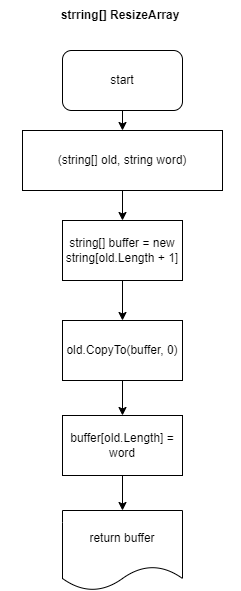

The diagram above was exported from draw.io. Its source (the exported page's mxGraphModel, read from the mxfile embedded in the PNG):
<mxGraphModel dx="1434" dy="731" grid="1" gridSize="10" guides="1" tooltips="1" connect="1" arrows="1" fold="1" page="1" pageScale="1" pageWidth="827" pageHeight="1169" math="0" shadow="0">
  <root>
    <mxCell id="WIyWlLk6GJQsqaUBKTNV-0" />
    <mxCell id="WIyWlLk6GJQsqaUBKTNV-1" parent="WIyWlLk6GJQsqaUBKTNV-0" />
    <mxCell id="lUwQj-mmAVKhqExRCYZ1-1" style="edgeStyle=orthogonalEdgeStyle;rounded=0;orthogonalLoop=1;jettySize=auto;html=1;exitX=0.5;exitY=1;exitDx=0;exitDy=0;entryX=0.5;entryY=0;entryDx=0;entryDy=0;" edge="1" parent="WIyWlLk6GJQsqaUBKTNV-1" source="H6SpMwQ1d8vB0_mTt1M--12" target="H6SpMwQ1d8vB0_mTt1M--14">
      <mxGeometry relative="1" as="geometry" />
    </mxCell>
    <mxCell id="H6SpMwQ1d8vB0_mTt1M--12" value="start" style="rounded=1;whiteSpace=wrap;html=1;" parent="WIyWlLk6GJQsqaUBKTNV-1" vertex="1">
      <mxGeometry x="356" y="60" width="120" height="60" as="geometry" />
    </mxCell>
    <mxCell id="lUwQj-mmAVKhqExRCYZ1-3" style="edgeStyle=orthogonalEdgeStyle;rounded=0;orthogonalLoop=1;jettySize=auto;html=1;exitX=0.5;exitY=1;exitDx=0;exitDy=0;entryX=0.5;entryY=0;entryDx=0;entryDy=0;" edge="1" parent="WIyWlLk6GJQsqaUBKTNV-1" source="H6SpMwQ1d8vB0_mTt1M--13" target="lUwQj-mmAVKhqExRCYZ1-0">
      <mxGeometry relative="1" as="geometry" />
    </mxCell>
    <mxCell id="H6SpMwQ1d8vB0_mTt1M--13" value="string[] buffer = new string[old.Length + 1]" style="rounded=0;whiteSpace=wrap;html=1;" parent="WIyWlLk6GJQsqaUBKTNV-1" vertex="1">
      <mxGeometry x="356" y="230" width="120" height="60" as="geometry" />
    </mxCell>
    <mxCell id="lUwQj-mmAVKhqExRCYZ1-2" style="edgeStyle=orthogonalEdgeStyle;rounded=0;orthogonalLoop=1;jettySize=auto;html=1;exitX=0.5;exitY=1;exitDx=0;exitDy=0;entryX=0.5;entryY=0;entryDx=0;entryDy=0;" edge="1" parent="WIyWlLk6GJQsqaUBKTNV-1" source="H6SpMwQ1d8vB0_mTt1M--14" target="H6SpMwQ1d8vB0_mTt1M--13">
      <mxGeometry relative="1" as="geometry" />
    </mxCell>
    <mxCell id="H6SpMwQ1d8vB0_mTt1M--14" value="(string[] old, string word)" style="rounded=0;whiteSpace=wrap;html=1;" parent="WIyWlLk6GJQsqaUBKTNV-1" vertex="1">
      <mxGeometry x="316" y="140" width="200" height="60" as="geometry" />
    </mxCell>
    <mxCell id="lUwQj-mmAVKhqExRCYZ1-5" style="edgeStyle=orthogonalEdgeStyle;rounded=0;orthogonalLoop=1;jettySize=auto;html=1;exitX=0.5;exitY=1;exitDx=0;exitDy=0;entryX=0.5;entryY=0;entryDx=0;entryDy=0;" edge="1" parent="WIyWlLk6GJQsqaUBKTNV-1" source="H6SpMwQ1d8vB0_mTt1M--15" target="H6SpMwQ1d8vB0_mTt1M--16">
      <mxGeometry relative="1" as="geometry" />
    </mxCell>
    <mxCell id="H6SpMwQ1d8vB0_mTt1M--15" value="buffer[old.Length] = word" style="rounded=0;whiteSpace=wrap;html=1;" parent="WIyWlLk6GJQsqaUBKTNV-1" vertex="1">
      <mxGeometry x="356" y="425" width="120" height="60" as="geometry" />
    </mxCell>
    <mxCell id="H6SpMwQ1d8vB0_mTt1M--16" value="return buffer" style="shape=document;whiteSpace=wrap;html=1;boundedLbl=1;" parent="WIyWlLk6GJQsqaUBKTNV-1" vertex="1">
      <mxGeometry x="356" y="520" width="120" height="80" as="geometry" />
    </mxCell>
    <mxCell id="H6SpMwQ1d8vB0_mTt1M--17" value="strring[] ResizeArray" style="text;html=1;strokeColor=none;fillColor=none;align=center;verticalAlign=middle;whiteSpace=wrap;rounded=0;fontStyle=1" parent="WIyWlLk6GJQsqaUBKTNV-1" vertex="1">
      <mxGeometry x="294" y="10" width="240" height="30" as="geometry" />
    </mxCell>
    <mxCell id="lUwQj-mmAVKhqExRCYZ1-4" style="edgeStyle=orthogonalEdgeStyle;rounded=0;orthogonalLoop=1;jettySize=auto;html=1;exitX=0.5;exitY=1;exitDx=0;exitDy=0;entryX=0.5;entryY=0;entryDx=0;entryDy=0;" edge="1" parent="WIyWlLk6GJQsqaUBKTNV-1" source="lUwQj-mmAVKhqExRCYZ1-0" target="H6SpMwQ1d8vB0_mTt1M--15">
      <mxGeometry relative="1" as="geometry" />
    </mxCell>
    <mxCell id="lUwQj-mmAVKhqExRCYZ1-0" value="old.CopyTo(buffer, 0)" style="rounded=0;whiteSpace=wrap;html=1;" vertex="1" parent="WIyWlLk6GJQsqaUBKTNV-1">
      <mxGeometry x="356" y="330" width="120" height="60" as="geometry" />
    </mxCell>
  </root>
</mxGraphModel>